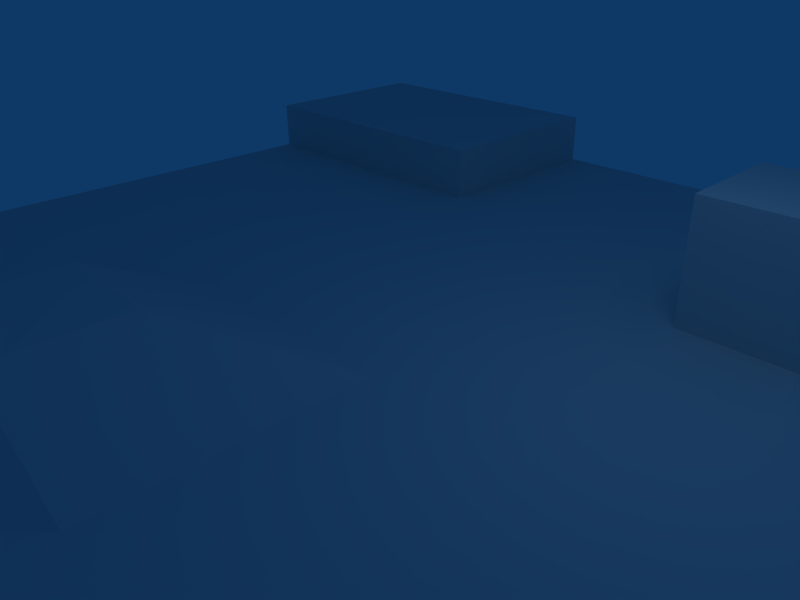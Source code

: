 # Source: custom001.blend  (saved by Blender 2.49.2; exported with 4.5.12 LTS)
import bpy
from mathutils import Matrix  # noqa: F401  (used for matrix-valued properties, if any)

bpy.ops.wm.read_factory_settings(use_empty=True)
scene = bpy.context.scene
scene.name = 'Scene'

# ---- collections
col_collection_1 = bpy.data.collections.new('Collection 1'); scene.collection.children.link(col_collection_1)

# ---- materials (node trees are filled in below, after node groups)
mat_material = bpy.data.materials.new('Material')
mat_material.alpha_threshold = 0.0
mat_material.roughness = 0.5
mat_material.line_color = (0.0, 0.0, 0.0, 1.0)

# ---- material node trees

# ---- world
world_world = bpy.data.worlds.new('World'); scene.world = world_world
world_world.color = (0.05656, 0.2208, 0.4)
world_world.use_sun_shadow = False
world_world.sun_shadow_jitter_overblur = 0.0
world_world.cycles.sampling_method = 'MANUAL'
world_world.cycles.sample_map_resolution = 256

# ---- cameras
cam_camera = bpy.data.cameras.new('Camera')
cam_camera.passepartout_alpha = 0.2
cam_camera.clip_end = 100.0
cam_camera.lens = 35.0
cam_camera.ortho_scale = 7.314
cam_camera.show_passepartout = False
cam_camera.show_safe_areas = True
cam_camera.dof.focus_distance = 0.0
cam_camera.dof.aperture_fstop = 128.0

# ---- lights
light_spot = bpy.data.lights.new('Spot', 'POINT')
light_spot.transmission_factor = 0.0
light_spot.cutoff_distance = 30.0
light_spot.energy = 100.0
light_spot.shadow_buffer_clip_start = 1.001
light_spot.shadow_soft_size = 1.0
light_spot.shadow_maximum_resolution = 0.006
light_spot.use_absolute_resolution = True
light_spot.cycles.use_multiple_importance_sampling = False

# ---- meshes
me_cube = bpy.data.meshes.new('Cube')
me_cube.from_pydata([(1.0, 1.0, -1.0), (1.0, -1.0, -1.0), (-1.0, -1.0, -1.0), (-1.0, 1.0, -1.0), (1.0, 1.0, 0.0), (1.0, -1.0, 0.0), (-1.0, -1.0, 0.0), (-1.0, 1.0, 0.0), (3.0, -1.0, 1.788e-07), (3.0, 1.0, 1.788e-07), (3.0, -1.0, -1.0), (3.0, 1.0, -1.0), (5.0, 1.0, -1.0), (5.0, -1.0, -1.0), (5.0, 1.0, 4.172e-07), (5.0, -1.0, 4.172e-07), (7.0, -1.0, 8.941e-07), (7.0, 1.0, 8.941e-07), (7.0, -1.0, -1.0), (7.0, 1.0, -1.0), (9.0, 1.0, -1.0), (9.0, -1.0, -1.0), (9.0, 1.0, 1.371e-06), (9.0, -1.0, 1.371e-06), (-3.0, 1.0, -5.364e-07), (-3.0, -1.0, -5.364e-07), (-3.0, 1.0, -1.0), (-3.0, -1.0, -1.0), (-5.0, -1.0, -1.0), (-5.0, 1.0, -1.0), (-5.0, -1.0, -1.49e-06), (-5.0, 1.0, -1.49e-06), (-7.0, 1.0, -2.444e-06), (-7.0, -1.0, -2.444e-06), (-7.0, 1.0, -1.0), (-7.0, -1.0, -1.0), (-9.0, -1.0, -1.0), (-9.0, 1.0, -1.0), (-9.0, -1.0, -3.397e-06), (-9.0, 1.0, -3.397e-06), (-9.0, 3.0, -2.563e-06), (-9.0, 3.0, -1.0), (-7.0, 3.0, -1.0), (-7.0, 3.0, -1.609e-06), (-5.0, 3.0, -6.557e-07), (-5.0, 3.0, -1.0), (-3.0, 3.0, -1.0), (-3.0, 3.0, 2.98e-07), (9.0, 3.0, 2.205e-06), (9.0, 3.0, -1.0), (7.0, 3.0, -1.0), (7.0, 3.0, 1.729e-06), (5.0, 3.0, 1.252e-06), (5.0, 3.0, -1.0), (3.0, 3.0, -1.0), (3.0, 3.0, 1.013e-06), (-1.0, 3.0, 8.345e-07), (1.0, 3.0, 8.345e-07), (-1.0, 3.0, -1.0), (1.0, 3.0, -1.0), (1.0, 5.0, -1.0), (-1.0, 5.0, -1.0), (1.0, 5.0, 1.788e-06), (-1.0, 5.0, 1.788e-06), (3.0, 5.0, 1.967e-06), (3.0, 5.0, -1.0), (5.0, 5.0, -1.0), (5.0, 5.0, 2.205e-06), (7.0, 5.0, 2.682e-06), (7.0, 5.0, -1.0), (9.0, 5.0, -1.0), (9.0, 5.0, 3.159e-06), (-3.0, 5.0, 1.252e-06), (-3.0, 5.0, -1.0), (-5.0, 5.0, -1.0), (-5.0, 5.0, 2.98e-07), (-7.0, 5.0, -6.557e-07), (-7.0, 5.0, -1.0), (-9.0, 5.0, -1.0), (-9.0, 5.0, -1.609e-06), (-9.0, 7.0, -6.027e-07), (-9.0, 7.0, -1.0), (-7.0, 7.0, -1.0), (-5.0, 7.0, -1.0), (-3.0, 7.0, -1.0), (-3.0, 7.0, 2.258e-06), (9.0, 7.0, 4.166e-06), (9.0, 7.0, -1.0), (7.0, 7.0, -1.0), (7.0, 7.0, 3.689e-06), (5.0, 7.0, 3.212e-06), (5.0, 7.0, -1.0), (3.0, 7.0, -1.0), (3.0, 7.0, 2.974e-06), (-1.0, 7.0, 2.795e-06), (1.0, 7.0, 2.795e-06), (-1.0, 7.0, -1.0), (1.0, 7.0, -1.0), (1.0, 9.0, -1.0), (-1.0, 9.0, -1.0), (1.0, 9.0, 3.801e-06), (-1.0, 9.0, 3.801e-06), (3.0, 9.0, 3.98e-06), (3.0, 9.0, -1.0), (5.0, 9.0, -1.0), (5.0, 9.0, 4.219e-06), (7.0, 9.0, 4.696e-06), (7.0, 9.0, -1.0), (9.0, 9.0, -1.0), (9.0, 9.0, 5.172e-06), (-3.0, 9.0, 3.265e-06), (-3.0, 9.0, -1.0), (-5.0, 9.0, -1.0), (-5.0, 9.0, 2.311e-06), (-7.0, 9.0, 1.358e-06), (-7.0, 9.0, -1.0), (-9.0, 9.0, -1.0), (-9.0, 9.0, 4.04e-07), (-9.0, -3.0, -3.815e-06), (-9.0, -3.0, -1.0), (-7.0, -3.0, -1.0), (-7.0, -3.0, -2.861e-06), (-5.0, -3.0, -1.907e-06), (-5.0, -3.0, -1.0), (-3.0, -3.0, -1.0), (-3.0, -3.0, 1.0), (9.0, -3.0, 9.537e-07), (9.0, -3.0, -1.0), (7.0, -3.0, -1.0), (7.0, -3.0, 4.768e-07), (5.0, -3.0, -9.379e-13), (5.0, -3.0, -1.0), (3.0, -3.0, -1.0), (3.0, -3.0, -2.384e-07), (-1.0, -3.0, 1.0), (1.0, -3.0, -4.172e-07), (-1.0, -3.0, -1.0), (1.0, -3.0, -1.0), (1.0, -5.0, -1.0), (-1.0, -5.0, -1.0), (1.0, -5.0, -7.881e-07), (-1.0, -5.0, 1.0), (3.0, -5.0, -6.093e-07), (3.0, -5.0, -1.0), (5.0, -5.0, -1.0), (5.0, -5.0, -3.709e-07), (7.0, -5.0, 1.06e-07), (7.0, -5.0, -1.0), (9.0, -5.0, -1.0), (9.0, -5.0, 5.828e-07), (-3.0, -5.0, 1.0), (-3.0, -5.0, -1.0), (-5.0, -5.0, -1.0), (-5.0, -5.0, -2.278e-06), (-7.0, -5.0, -3.232e-06), (-7.0, -5.0, -1.0), (-9.0, -5.0, -1.0), (-9.0, -5.0, -4.186e-06), (-9.0, -7.0, -4.503e-06), (-9.0, -7.0, -1.0), (-7.0, -7.0, -1.0), (-7.0, -7.0, -3.55e-06), (-5.0, -7.0, -2.596e-06), (-5.0, -7.0, -1.0), (-3.0, -7.0, -1.0), (-3.0, -7.0, -1.642e-06), (9.0, -7.0, 2.649e-07), (9.0, -7.0, -1.0), (7.0, -7.0, -1.0), (7.0, -7.0, -2.119e-07), (5.0, -7.0, -6.888e-07), (5.0, -7.0, -1.0), (3.0, -7.0, -1.0), (3.0, -7.0, -9.272e-07), (-1.0, -7.0, -1.106e-06), (1.0, -7.0, -1.106e-06), (-1.0, -7.0, -1.0), (1.0, -7.0, -1.0), (1.0, -9.0, -1.0), (-1.0, -9.0, -1.0), (1.0, -9.0, -1.424e-06), (-1.0, -9.0, -1.424e-06), (3.0, -9.0, -1.245e-06), (3.0, -9.0, -1.0), (5.0, -9.0, -1.0), (5.0, -9.0, -1.007e-06), (7.0, -9.0, -5.298e-07), (7.0, -9.0, -1.0), (9.0, -9.0, -1.0), (9.0, -9.0, -5.298e-08), (-3.0, -9.0, -1.96e-06), (-3.0, -9.0, -1.0), (-5.0, -9.0, -1.0), (-5.0, -9.0, -2.914e-06), (-7.0, -9.0, -3.868e-06), (-7.0, -9.0, -1.0), (-9.0, -9.0, -1.0), (-9.0, -9.0, -4.821e-06), (3.0, 5.0, 2.0), (5.0, 5.0, 2.0), (5.0, 3.0, 2.0), (3.0, 3.0, 2.0), (-7.0, 9.0, 1.0), (-9.0, 9.0, 1.0), (-9.0, 7.0, 1.0), (-5.0, 9.0, 1.0), (-3.0, 9.0, 1.0), (-3.0, 7.0, 1.0), (-3.0, 5.0, 1.0), (-9.0, 5.0, 1.0), (-7.0, 5.0, 1.0), (-5.0, 5.0, 1.0), (-7.0, 7.0, 1.0), (-5.0, 7.0, 1.0)], [], [(0, 1, 2, 3), (4, 7, 6, 5), (4, 5, 8, 9), (1, 0, 11, 10), (10, 11, 12, 13), (9, 8, 15, 14), (14, 15, 16, 17), (13, 12, 19, 18), (18, 19, 20, 21), (17, 16, 23, 22), (20, 22, 23, 21), (6, 7, 24, 25), (3, 2, 27, 26), (26, 27, 28, 29), (25, 24, 31, 30), (30, 31, 32, 33), (29, 28, 35, 34), (34, 35, 36, 37), (33, 32, 39, 38), (36, 38, 39, 37), (39, 32, 43, 40), (37, 39, 40, 41), (34, 37, 41, 42), (29, 34, 42, 45), (32, 31, 44, 43), (31, 24, 47, 44), (26, 29, 45, 46), (3, 26, 46, 58), (24, 7, 56, 47), (22, 20, 49, 48), (17, 22, 48, 51), (20, 19, 50, 49), (19, 12, 53, 50), (14, 17, 51, 52), (9, 14, 52, 55), (12, 11, 54, 53), (11, 0, 59, 54), (4, 9, 55, 57), (7, 4, 57, 56), (0, 3, 58, 59), (59, 58, 61, 60), (56, 57, 62, 63), (57, 55, 64, 62), (54, 59, 60, 65), (53, 54, 65, 66), (52, 51, 68, 67), (50, 53, 66, 69), (49, 50, 69, 70), (51, 48, 71, 68), (48, 49, 70, 71), (47, 56, 63, 72), (58, 46, 73, 61), (46, 45, 74, 73), (44, 47, 72, 75), (43, 44, 75, 76), (45, 42, 77, 74), (42, 41, 78, 77), (41, 40, 79, 78), (40, 43, 76, 79), (78, 79, 80, 81), (77, 78, 81, 82), (74, 77, 82, 83), (73, 74, 83, 84), (61, 73, 84, 96), (72, 63, 94, 85), (71, 70, 87, 86), (68, 71, 86, 89), (70, 69, 88, 87), (69, 66, 91, 88), (67, 68, 89, 90), (64, 67, 90, 93), (66, 65, 92, 91), (65, 60, 97, 92), (62, 64, 93, 95), (63, 62, 95, 94), (60, 61, 96, 97), (97, 96, 99, 98), (94, 95, 100, 101), (95, 93, 102, 100), (92, 97, 98, 103), (91, 92, 103, 104), (93, 90, 105, 102), (90, 89, 106, 105), (88, 91, 104, 107), (87, 88, 107, 108), (89, 86, 109, 106), (86, 87, 108, 109), (85, 94, 101, 110), (96, 84, 111, 99), (84, 83, 112, 111), (83, 82, 115, 112), (82, 81, 116, 115), (81, 80, 117, 116), (100, 98, 99, 101), (98, 100, 102, 103), (103, 102, 105, 104), (104, 105, 106, 107), (107, 106, 109, 108), (101, 99, 111, 110), (110, 111, 112, 113), (113, 112, 115, 114), (114, 115, 116, 117), (38, 36, 119, 118), (33, 38, 118, 121), (36, 35, 120, 119), (35, 28, 123, 120), (30, 33, 121, 122), (25, 30, 122, 125), (28, 27, 124, 123), (27, 2, 136, 124), (6, 25, 125, 134), (23, 16, 129, 126), (21, 23, 126, 127), (18, 21, 127, 128), (13, 18, 128, 131), (16, 15, 130, 129), (15, 8, 133, 130), (10, 13, 131, 132), (1, 10, 132, 137), (8, 5, 135, 133), (5, 6, 134, 135), (2, 1, 137, 136), (136, 137, 138, 139), (135, 134, 141, 140), (133, 135, 140, 142), (137, 132, 143, 138), (132, 131, 144, 143), (130, 133, 142, 145), (129, 130, 145, 146), (131, 128, 147, 144), (128, 127, 148, 147), (127, 126, 149, 148), (126, 129, 146, 149), (134, 125, 150, 141), (124, 136, 139, 151), (123, 124, 151, 152), (125, 122, 153, 150), (122, 121, 154, 153), (120, 123, 152, 155), (119, 120, 155, 156), (121, 118, 157, 154), (118, 119, 156, 157), (157, 156, 159, 158), (154, 157, 158, 161), (156, 155, 160, 159), (155, 152, 163, 160), (153, 154, 161, 162), (150, 153, 162, 165), (152, 151, 164, 163), (151, 139, 176, 164), (141, 150, 165, 174), (149, 146, 169, 166), (148, 149, 166, 167), (147, 148, 167, 168), (144, 147, 168, 171), (146, 145, 170, 169), (145, 142, 173, 170), (143, 144, 171, 172), (138, 143, 172, 177), (142, 140, 175, 173), (140, 141, 174, 175), (139, 138, 177, 176), (176, 177, 178, 179), (175, 174, 181, 180), (173, 175, 180, 182), (177, 172, 183, 178), (172, 171, 184, 183), (170, 173, 182, 185), (169, 170, 185, 186), (171, 168, 187, 184), (168, 167, 188, 187), (167, 166, 189, 188), (166, 169, 186, 189), (174, 165, 190, 181), (164, 176, 179, 191), (163, 164, 191, 192), (165, 162, 193, 190), (162, 161, 194, 193), (160, 163, 192, 195), (159, 160, 195, 196), (161, 158, 197, 194), (158, 159, 196, 197), (178, 180, 181, 179), (180, 178, 183, 182), (182, 183, 184, 185), (185, 184, 187, 186), (186, 187, 188, 189), (179, 181, 190, 191), (191, 190, 193, 192), (192, 193, 194, 195), (195, 194, 197, 196), (67, 64, 198, 199), (52, 67, 199, 200), (64, 55, 201, 198), (55, 52, 200, 201), (201, 200, 199, 198), (114, 117, 203, 202), (117, 80, 204, 203), (113, 114, 202, 205), (110, 113, 205, 206), (85, 110, 206, 207), (72, 85, 207, 208), (80, 79, 209, 204), (79, 76, 210, 209), (76, 75, 211, 210), (75, 72, 208, 211), (204, 212, 202, 203), (212, 213, 205, 202), (213, 207, 206, 205), (211, 208, 207, 213), (210, 211, 213, 212), (209, 210, 212, 204)])
_uv = me_cube.uv_layers.new(name='UVTex')
_uv.uv.foreach_set('vector', [0.0, 0.0, 1.0, 0.0, 1.0, 1.0, 0.0, 1.0, 0.0, 0.0, 1.0, 0.0, 1.0, 1.0, 0.0, 1.0, 0.0, 0.0, 1.0, 0.0, 1.0, 1.0, 0.0, 1.0, 0.0, 0.0, 1.0, 0.0, 1.0, 1.0, 0.0, 1.0, 0.0, 0.0, 1.0, 0.0, 1.0, 1.0, 0.0, 1.0, 0.0, 0.0, 1.0, 0.0, 1.0, 1.0, 0.0, 1.0, 0.0, 0.0, 1.0, 0.0, 1.0, 1.0, 0.0, 1.0, 0.0, 0.0, 1.0, 0.0, 1.0, 1.0, 0.0, 1.0, 0.0, 0.0, 1.0, 0.0, 1.0, 1.0, 0.0, 1.0, 0.0, 0.0, 1.0, 0.0, 1.0, 1.0, 0.0, 1.0, 0.0, 0.0, 1.0, 0.0, 1.0, 1.0, 0.0, 1.0, 0.0, 0.0, 1.0, 0.0, 1.0, 1.0, 0.0, 1.0, 0.0, 0.0, 1.0, 0.0, 1.0, 1.0, 0.0, 1.0, 0.0, 0.0, 1.0, 0.0, 1.0, 1.0, 0.0, 1.0, 0.0, 0.0, 1.0, 0.0, 1.0, 1.0, 0.0, 1.0, 0.0, 0.0, 1.0, 0.0, 1.0, 1.0, 0.0, 1.0, 0.0, 0.0, 1.0, 0.0, 1.0, 1.0, 0.0, 1.0, 0.0, 0.0, 1.0, 0.0, 1.0, 1.0, 0.0, 1.0, 0.0, 0.0, 1.0, 0.0, 1.0, 1.0, 0.0, 1.0, 0.0, 0.0, 1.0, 0.0, 1.0, 1.0, 0.0, 1.0, 0.0, 0.0, 1.0, 0.0, 1.0, 1.0, 0.0, 1.0, 0.0, 0.0, 1.0, 0.0, 1.0, 1.0, 0.0, 1.0, 0.0, 0.0, 1.0, 0.0, 1.0, 1.0, 0.0, 1.0, 0.0, 0.0, 1.0, 0.0, 1.0, 1.0, 0.0, 1.0, 0.0, 0.0, 1.0, 0.0, 1.0, 1.0, 0.0, 1.0, 0.0, 0.0, 1.0, 0.0, 1.0, 1.0, 0.0, 1.0, 0.0, 0.0, 1.0, 0.0, 1.0, 1.0, 0.0, 1.0, 0.0, 0.0, 1.0, 0.0, 1.0, 1.0, 0.0, 1.0, 0.0, 0.0, 1.0, 0.0, 1.0, 1.0, 0.0, 1.0, 0.0, 0.0, 1.0, 0.0, 1.0, 1.0, 0.0, 1.0, 0.0, 0.0, 1.0, 0.0, 1.0, 1.0, 0.0, 1.0, 0.0, 0.0, 1.0, 0.0, 1.0, 1.0, 0.0, 1.0, 0.0, 0.0, 1.0, 0.0, 1.0, 1.0, 0.0, 1.0, 0.0, 0.0, 1.0, 0.0, 1.0, 1.0, 0.0, 1.0, 0.0, 0.0, 1.0, 0.0, 1.0, 1.0, 0.0, 1.0, 0.0, 0.0, 1.0, 0.0, 1.0, 1.0, 0.0, 1.0, 0.0, 0.0, 1.0, 0.0, 1.0, 1.0, 0.0, 1.0, 0.0, 0.0, 1.0, 0.0, 1.0, 1.0, 0.0, 1.0, 0.0, 0.0, 1.0, 0.0, 1.0, 1.0, 0.0, 1.0, 0.0, 0.0, 1.0, 0.0, 1.0, 1.0, 0.0, 1.0, 0.0, 0.0, 1.0, 0.0, 1.0, 1.0, 0.0, 1.0, 0.0, 0.0, 1.0, 0.0, 1.0, 1.0, 0.0, 1.0, 0.0, 0.0, 1.0, 0.0, 1.0, 1.0, 0.0, 1.0, 0.0, 0.0, 1.0, 0.0, 1.0, 1.0, 0.0, 1.0, 0.0, 0.0, 1.0, 0.0, 1.0, 1.0, 0.0, 1.0, 0.0, 0.0, 1.0, 0.0, 1.0, 1.0, 0.0, 1.0, 0.0, 0.0, 1.0, 0.0, 1.0, 1.0, 0.0, 1.0, 0.0, 0.0, 1.0, 0.0, 1.0, 1.0, 0.0, 1.0, 0.0, 0.0, 1.0, 0.0, 1.0, 1.0, 0.0, 1.0, 0.0, 0.0, 1.0, 0.0, 1.0, 1.0, 0.0, 1.0, 0.0, 0.0, 1.0, 0.0, 1.0, 1.0, 0.0, 1.0, 0.0, 0.0, 1.0, 0.0, 1.0, 1.0, 0.0, 1.0, 0.0, 0.0, 1.0, 0.0, 1.0, 1.0, 0.0, 1.0, 0.0, 0.0, 1.0, 0.0, 1.0, 1.0, 0.0, 1.0, 0.0, 0.0, 1.0, 0.0, 1.0, 1.0, 0.0, 1.0, 0.0, 0.0, 1.0, 0.0, 1.0, 1.0, 0.0, 1.0, 0.0, 0.0, 1.0, 0.0, 1.0, 1.0, 0.0, 1.0, 0.0, 0.0, 1.0, 0.0, 1.0, 1.0, 0.0, 1.0, 0.0, 0.0, 1.0, 0.0, 1.0, 1.0, 0.0, 1.0, 0.0, 0.0, 1.0, 0.0, 1.0, 1.0, 0.0, 1.0, 0.0, 0.0, 1.0, 0.0, 1.0, 1.0, 0.0, 1.0, 0.0, 0.0, 1.0, 0.0, 1.0, 1.0, 0.0, 1.0, 0.0, 0.0, 1.0, 0.0, 1.0, 1.0, 0.0, 1.0, 0.0, 0.0, 1.0, 0.0, 1.0, 1.0, 0.0, 1.0, 0.0, 0.0, 1.0, 0.0, 1.0, 1.0, 0.0, 1.0, 0.0, 0.0, 1.0, 0.0, 1.0, 1.0, 0.0, 1.0, 0.0, 0.0, 1.0, 0.0, 1.0, 1.0, 0.0, 1.0, 0.0, 0.0, 1.0, 0.0, 1.0, 1.0, 0.0, 1.0, 0.0, 0.0, 1.0, 0.0, 1.0, 1.0, 0.0, 1.0, 0.0, 0.0, 1.0, 0.0, 1.0, 1.0, 0.0, 1.0, 0.0, 0.0, 1.0, 0.0, 1.0, 1.0, 0.0, 1.0, 0.0, 0.0, 1.0, 0.0, 1.0, 1.0, 0.0, 1.0, 0.0, 0.0, 1.0, 0.0, 1.0, 1.0, 0.0, 1.0, 0.0, 0.0, 1.0, 0.0, 1.0, 1.0, 0.0, 1.0, 0.0, 0.0, 1.0, 0.0, 1.0, 1.0, 0.0, 1.0, 0.0, 0.0, 1.0, 0.0, 1.0, 1.0, 0.0, 1.0, 0.0, 0.0, 1.0, 0.0, 1.0, 1.0, 0.0, 1.0, 0.0, 0.0, 1.0, 0.0, 1.0, 1.0, 0.0, 1.0, 0.0, 0.0, 1.0, 0.0, 1.0, 1.0, 0.0, 1.0, 0.0, 0.0, 1.0, 0.0, 1.0, 1.0, 0.0, 1.0, 0.0, 0.0, 1.0, 0.0, 1.0, 1.0, 0.0, 1.0, 0.0, 0.0, 1.0, 0.0, 1.0, 1.0, 0.0, 1.0, 0.0, 0.0, 1.0, 0.0, 1.0, 1.0, 0.0, 1.0, 0.0, 0.0, 1.0, 0.0, 1.0, 1.0, 0.0, 1.0, 0.0, 0.0, 1.0, 0.0, 1.0, 1.0, 0.0, 1.0, 0.0, 0.0, 1.0, 0.0, 1.0, 1.0, 0.0, 1.0, 0.0, 0.0, 1.0, 0.0, 1.0, 1.0, 0.0, 1.0, 0.0, 0.0, 1.0, 0.0, 1.0, 1.0, 0.0, 1.0, 0.0, 0.0, 1.0, 0.0, 1.0, 1.0, 0.0, 1.0, 0.0, 0.0, 1.0, 0.0, 1.0, 1.0, 0.0, 1.0, 0.0, 0.0, 1.0, 0.0, 1.0, 1.0, 0.0, 1.0, 0.0, 0.0, 1.0, 0.0, 1.0, 1.0, 0.0, 1.0, 0.0, 0.0, 1.0, 0.0, 1.0, 1.0, 0.0, 1.0, 0.0, 0.0, 1.0, 0.0, 1.0, 1.0, 0.0, 1.0, 0.0, 0.0, 1.0, 0.0, 1.0, 1.0, 0.0, 1.0, 0.0, 0.0, 1.0, 0.0, 1.0, 1.0, 0.0, 1.0, 0.0, 0.0, 1.0, 0.0, 1.0, 1.0, 0.0, 1.0, 0.0, 0.0, 1.0, 0.0, 1.0, 1.0, 0.0, 1.0, 0.0, 0.0, 1.0, 0.0, 1.0, 1.0, 0.0, 1.0, 0.0, 0.0, 1.0, 0.0, 1.0, 1.0, 0.0, 1.0, 0.0, 0.0, 1.0, 0.0, 1.0, 1.0, 0.0, 1.0, 0.0, 0.0, 1.0, 0.0, 1.0, 1.0, 0.0, 1.0, 0.0, 0.0, 1.0, 0.0, 1.0, 1.0, 0.0, 1.0, 0.0, 0.0, 1.0, 0.0, 1.0, 1.0, 0.0, 1.0, 0.0, 0.0, 1.0, 0.0, 1.0, 1.0, 0.0, 1.0, 0.0, 0.0, 1.0, 0.0, 1.0, 1.0, 0.0, 1.0, 0.0, 0.0, 1.0, 0.0, 1.0, 1.0, 0.0, 1.0, 0.0, 0.0, 1.0, 0.0, 1.0, 1.0, 0.0, 1.0, 0.0, 0.0, 1.0, 0.0, 1.0, 1.0, 0.0, 1.0, 0.0, 0.0, 1.0, 0.0, 1.0, 1.0, 0.0, 1.0, 0.0, 0.0, 1.0, 0.0, 1.0, 1.0, 0.0, 1.0, 0.0, 0.0, 1.0, 0.0, 1.0, 1.0, 0.0, 1.0, 0.0, 0.0, 1.0, 0.0, 1.0, 1.0, 0.0, 1.0, 0.0, 0.0, 1.0, 0.0, 1.0, 1.0, 0.0, 1.0, 0.0, 0.0, 1.0, 0.0, 1.0, 1.0, 0.0, 1.0, 0.0, 0.0, 1.0, 0.0, 1.0, 1.0, 0.0, 1.0, 0.0, 0.0, 1.0, 0.0, 1.0, 1.0, 0.0, 1.0, 0.0, 0.0, 1.0, 0.0, 1.0, 1.0, 0.0, 1.0, 0.0, 0.0, 1.0, 0.0, 1.0, 1.0, 0.0, 1.0, 0.0, 0.0, 1.0, 0.0, 1.0, 1.0, 0.0, 1.0, 0.0, 0.0, 1.0, 0.0, 1.0, 1.0, 0.0, 1.0, 0.0, 0.0, 1.0, 0.0, 1.0, 1.0, 0.0, 1.0, 0.0, 0.0, 1.0, 0.0, 1.0, 1.0, 0.0, 1.0, 0.0, 0.0, 1.0, 0.0, 1.0, 1.0, 0.0, 1.0, 0.0, 0.0, 1.0, 0.0, 1.0, 1.0, 0.0, 1.0, 0.0, 0.0, 1.0, 0.0, 1.0, 1.0, 0.0, 1.0, 0.0, 0.0, 1.0, 0.0, 1.0, 1.0, 0.0, 1.0, 0.0, 0.0, 1.0, 0.0, 1.0, 1.0, 0.0, 1.0, 0.0, 0.0, 1.0, 0.0, 1.0, 1.0, 0.0, 1.0, 0.0, 0.0, 1.0, 0.0, 1.0, 1.0, 0.0, 1.0, 0.0, 0.0, 1.0, 0.0, 1.0, 1.0, 0.0, 1.0, 0.0, 0.0, 1.0, 0.0, 1.0, 1.0, 0.0, 1.0, 0.0, 0.0, 1.0, 0.0, 1.0, 1.0, 0.0, 1.0, 0.0, 0.0, 1.0, 0.0, 1.0, 1.0, 0.0, 1.0, 0.0, 0.0, 1.0, 0.0, 1.0, 1.0, 0.0, 1.0, 0.0, 0.0, 1.0, 0.0, 1.0, 1.0, 0.0, 1.0, 0.0, 0.0, 1.0, 0.0, 1.0, 1.0, 0.0, 1.0, 0.0, 0.0, 1.0, 0.0, 1.0, 1.0, 0.0, 1.0, 0.0, 0.0, 1.0, 0.0, 1.0, 1.0, 0.0, 1.0, 0.0, 0.0, 1.0, 0.0, 1.0, 1.0, 0.0, 1.0, 0.0, 0.0, 1.0, 0.0, 1.0, 1.0, 0.0, 1.0, 0.0, 0.0, 1.0, 0.0, 1.0, 1.0, 0.0, 1.0, 0.0, 0.0, 1.0, 0.0, 1.0, 1.0, 0.0, 1.0, 0.3125, 0.2969, 0.2344, 0.2969, 0.2344, 0.2188, 0.3125, 0.2188, 0.0, 0.0, 1.0, 0.0, 1.0, 1.0, 0.0, 1.0, 0.0, 0.0, 1.0, 0.0, 1.0, 1.0, 0.0, 1.0, 0.3906, 0.2969, 0.3125, 0.2969, 0.3125, 0.2188, 0.3906, 0.2188, 0.0, 0.0, 1.0, 0.0, 1.0, 1.0, 0.0, 1.0, 0.0, 0.0, 1.0, 0.0, 1.0, 1.0, 0.0, 1.0, 0.0, 0.0, 1.0, 0.0, 1.0, 1.0, 0.0, 1.0, 0.0, 0.0, 1.0, 0.0, 1.0, 1.0, 0.0, 1.0, 0.0, 0.0, 1.0, 0.0, 1.0, 1.0, 0.0, 1.0, 0.0, 0.0, 1.0, 0.0, 1.0, 1.0, 0.0, 1.0, 0.0, 0.0, 1.0, 0.0, 1.0, 1.0, 0.0, 1.0, 0.0, 0.0, 1.0, 0.0, 1.0, 1.0, 0.0, 1.0, 0.0, 0.0, 1.0, 0.0, 1.0, 1.0, 0.0, 1.0, 0.0, 0.0, 1.0, 0.0, 1.0, 1.0, 0.0, 1.0, 0.0, 0.0, 1.0, 0.0, 1.0, 1.0, 0.0, 1.0, 0.0, 0.0, 1.0, 0.0, 1.0, 1.0, 0.0, 1.0, 0.0, 0.0, 1.0, 0.0, 1.0, 1.0, 0.0, 1.0, 0.0, 0.0, 1.0, 0.0, 1.0, 1.0, 0.0, 1.0, 0.0, 0.0, 1.0, 0.0, 1.0, 1.0, 0.0, 1.0, 0.0, 0.0, 1.0, 0.0, 1.0, 1.0, 0.0, 1.0, 0.0, 0.0, 1.0, 0.0, 1.0, 1.0, 0.0, 1.0, 0.0, 0.0, 1.0, 0.0, 1.0, 1.0, 0.0, 1.0, 0.0, 0.0, 1.0, 0.0, 1.0, 1.0, 0.0, 1.0, 0.0, 0.0, 1.0, 0.0, 1.0, 1.0, 0.0, 1.0, 0.0, 0.0, 1.0, 0.0, 1.0, 1.0, 0.0, 1.0, 0.0, 0.0, 1.0, 0.0, 1.0, 1.0, 0.0, 1.0, 0.0, 0.0, 1.0, 0.0, 1.0, 1.0, 0.0, 1.0, 0.0, 0.0, 1.0, 0.0, 1.0, 1.0, 0.0, 1.0, 0.0, 0.0, 1.0, 0.0, 1.0, 1.0, 0.0, 1.0, 0.0, 0.0, 1.0, 0.0, 1.0, 1.0, 0.0, 1.0, 0.0, 0.0, 1.0, 0.0, 1.0, 1.0, 0.0, 1.0, 0.0, 0.0, 1.0, 0.0, 1.0, 1.0, 0.0, 1.0, 0.0, 0.0, 1.0, 0.0, 1.0, 1.0, 0.0, 1.0, 0.0, 0.0, 1.0, 0.0, 1.0, 1.0, 0.0, 1.0, 0.3906, 0.2188, 0.3125, 0.2188, 0.3125, 0.1406, 0.3906, 0.1406, 0.0, 0.0, 1.0, 0.0, 1.0, 1.0, 0.0, 1.0, 0.0, 0.0, 1.0, 0.0, 1.0, 1.0, 0.0, 1.0, 0.3125, 0.2188, 0.2344, 0.2188, 0.2344, 0.1406, 0.3125, 0.1406, 0.0, 0.0, 1.0, 0.0, 1.0, 1.0, 0.0, 1.0, 0.0, 0.0, 1.0, 0.0, 1.0, 1.0, 0.0, 1.0, 0.0, 0.0, 1.0, 0.0, 1.0, 1.0, 0.0, 1.0, 0.0, 0.0, 1.0, 0.0, 1.0, 1.0, 0.0, 1.0, 0.0, 0.0, 1.0, 0.0, 1.0, 1.0, 0.0, 1.0, 0.0, 0.0, 1.0, 0.0, 1.0, 1.0, 0.0, 1.0, 0.0, 0.0, 1.0, 0.0, 1.0, 1.0, 0.0, 1.0, 0.0, 0.0, 1.0, 0.0, 1.0, 1.0, 0.0, 1.0, 0.0, 0.0, 1.0, 0.0, 1.0, 1.0, 0.0, 1.0, 0.0, 0.0, 1.0, 0.0, 1.0, 1.0, 0.0, 1.0, 0.625, 0.5312, 0.7031, 0.5312, 0.7031, 0.6094, 0.625, 0.6094, 0.625, 0.5312, 0.7031, 0.5312, 0.7031, 0.6094, 0.625, 0.6094, 0.625, 0.5312, 0.7031, 0.5312, 0.7031, 0.6094, 0.625, 0.6094, 0.625, 0.5312, 0.7031, 0.5312, 0.7031, 0.6094, 0.625, 0.6094, 0.625, 0.5312, 0.7031, 0.5312, 0.7031, 0.6094, 0.625, 0.6094, 0.0, 0.0, 1.0, 0.0, 1.0, 1.0, 0.0, 1.0, 0.0, 0.0, 1.0, 0.0, 1.0, 1.0, 0.0, 1.0, 0.0, 0.0, 1.0, 0.0, 1.0, 1.0, 0.0, 1.0, 0.0, 0.0, 1.0, 0.0, 1.0, 1.0, 0.0, 1.0, 0.0, 0.0, 1.0, 0.0, 1.0, 1.0, 0.0, 1.0, 0.0, 0.0, 1.0, 0.0, 1.0, 1.0, 0.0, 1.0, 0.0, 0.0, 1.0, 0.0, 1.0, 1.0, 0.0, 1.0, 0.0, 0.0, 1.0, 0.0, 1.0, 1.0, 0.0, 1.0, 0.0, 0.0, 1.0, 0.0, 1.0, 1.0, 0.0, 1.0, 0.0, 0.0, 1.0, 0.0, 1.0, 1.0, 0.0, 1.0, 0.0, 0.0, 1.0, 0.0, 1.0, 1.0, 0.0, 1.0, 0.0, 0.0, 1.0, 0.0, 1.0, 1.0, 0.0, 1.0, 0.0, 0.0, 1.0, 0.0, 1.0, 1.0, 0.0, 1.0, 0.0, 0.0, 1.0, 0.0, 1.0, 1.0, 0.0, 1.0, 0.0, 0.0, 1.0, 0.0, 1.0, 1.0, 0.0, 1.0, 0.0, 0.0, 1.0, 0.0, 1.0, 1.0, 0.0, 1.0])
me_cube.materials.append(mat_material)
me_cube.use_remesh_preserve_volume = False
me_cube.use_remesh_preserve_attributes = False
me_cube.use_mirror_vertex_groups = False
me_cube.update()

# ---- objects
ob_cube = bpy.data.objects.new('Cube', me_cube)
ob_lamp = bpy.data.objects.new('Lamp', light_spot)
ob_camera = bpy.data.objects.new('Camera', cam_camera)

# ---- transforms, parenting, visibility, modifiers, constraints
ob_cube.location = (0.0, 0.0, 0.0)
ob_cube.lock_rotations_4d = False
ob_cube.empty_display_type = 'ARROWS'
ob_cube.color = (0.0, 0.0, 0.0, 1.0)
ob_cube.lineart.crease_threshold = 0.0
ob_lamp.location = (4.076, 1.005, 5.904)
ob_lamp.rotation_euler = (0.6503, 0.05522, 1.866)
ob_lamp.lock_rotations_4d = False
ob_lamp.empty_display_type = 'ARROWS'
ob_lamp.color = (0.0, 0.0, 0.0, 0.0)
ob_lamp.lineart.crease_threshold = 0.0
ob_camera.location = (7.481, -6.508, 5.344)
ob_camera.rotation_euler = (1.109, 0.01082, 0.8149)
ob_camera.lock_rotations_4d = False
ob_camera.empty_display_type = 'ARROWS'
ob_camera.color = (0.0, 0.0, 0.0, 0.0)
ob_camera.display_type = 'WIRE'
ob_camera.lineart.crease_threshold = 0.0

# ---- collection membership
col_collection_1.objects.link(ob_cube)
col_collection_1.objects.link(ob_lamp)
col_collection_1.objects.link(ob_camera)

# ---- scene / render settings (as saved in the file)
scene.camera = ob_camera
scene.frame_start = 1; scene.frame_end = 250; scene.frame_set(1)
scene.render.engine = 'BLENDER_EEVEE_NEXT'
scene.render.image_settings.file_format = 'JPEG'
scene.render.image_settings.color_mode = 'RGB'
scene.render.image_settings.compression = 90
scene.render.resolution_x = 800
scene.render.resolution_y = 600
scene.render.pixel_aspect_x = 100.0
scene.render.pixel_aspect_y = 100.0
scene.render.fps = 25
scene.render.dither_intensity = 0.0
scene.render.use_compositing = False
scene.render.use_sequencer = False
scene.render.bake_margin = 2
scene.render.bake_bias = 0.0
scene.render.use_stamp_time = False
scene.render.use_stamp_date = False
scene.render.use_stamp_frame = False
scene.render.use_stamp_camera = False
scene.render.use_stamp_scene = False
scene.render.use_stamp_filename = False
scene.render.use_stamp_render_time = False
scene.render.stamp_font_size = 0
scene.cycles.use_denoising = False
scene.cycles.samples = 10
scene.cycles.sampling_pattern = 'TABULATED_SOBOL'
scene.cycles.light_sampling_threshold = 0.0
scene.cycles.use_adaptive_sampling = False
scene.cycles.use_light_tree = False
scene.cycles.blur_glossy = 0.0
scene.cycles.volume_bounces = 1
scene.cycles.pixel_filter_type = 'GAUSSIAN'
scene.cycles.sample_clamp_indirect = 0.0
scene.view_settings.view_transform = 'Raw'
bpy.context.view_layer.update()
